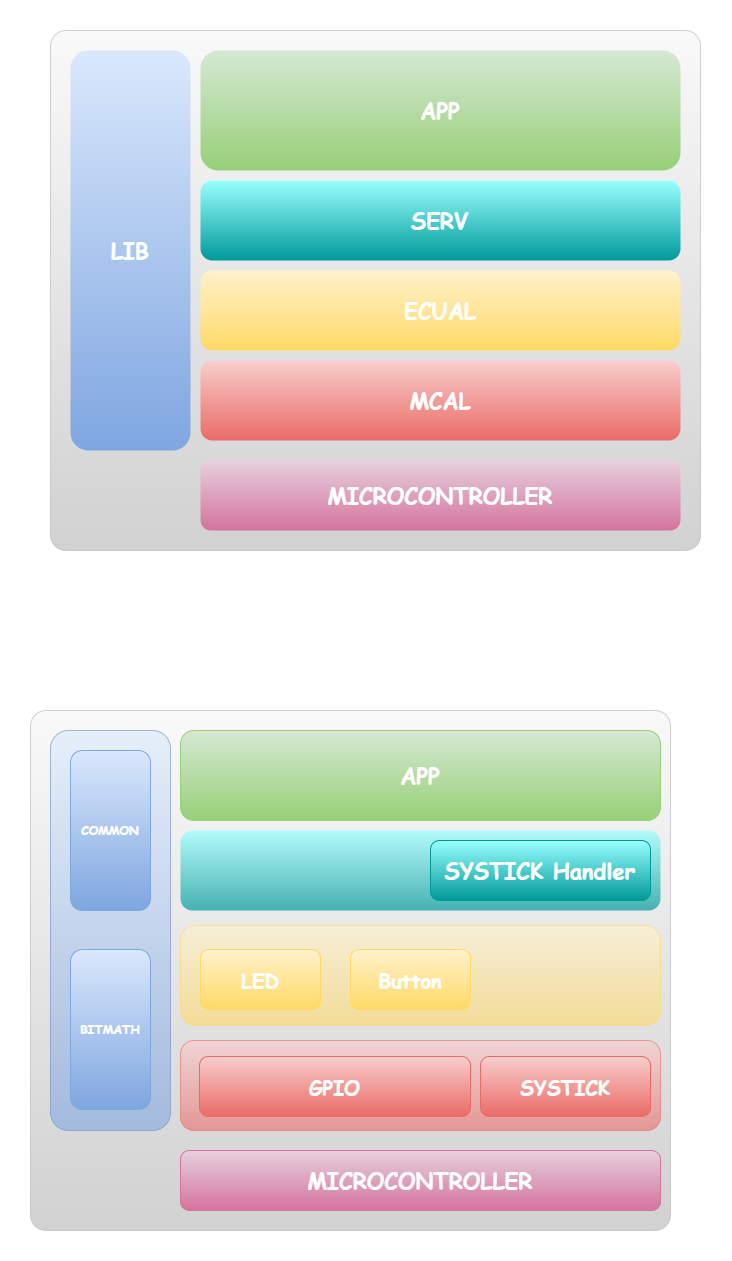

The diagram above was exported from draw.io. Its source (the exported page's mxGraphModel, read from the mxfile embedded in the PNG):
<mxGraphModel dx="314" dy="714" grid="1" gridSize="10" guides="1" tooltips="1" connect="1" arrows="1" fold="1" page="1" pageScale="1" pageWidth="850" pageHeight="1100" math="0" shadow="0">
  <root>
    <mxCell id="0" />
    <mxCell id="1" parent="0" />
    <mxCell id="-fn_32F01CiFZGLoMzf9-8" value="" style="rounded=1;whiteSpace=wrap;html=1;arcSize=3;fontSize=22;fontFamily=Comic Sans MS;fontStyle=1;opacity=60;fillColor=#f5f5f5;gradientColor=#b3b3b3;strokeColor=#B3B3B3;fontColor=#FFFFFF;" parent="1" vertex="1">
      <mxGeometry x="80" y="760" width="640" height="520" as="geometry" />
    </mxCell>
    <mxCell id="-fn_32F01CiFZGLoMzf9-9" value="" style="rounded=1;whiteSpace=wrap;html=1;fontSize=22;fontFamily=Comic Sans MS;fontStyle=1;fillColor=#dae8fc;gradientColor=#7ea6e0;strokeColor=#6c8ebf;fontColor=#FFFFFF;opacity=60;" parent="1" vertex="1">
      <mxGeometry x="100" y="780" width="120" height="400" as="geometry" />
    </mxCell>
    <mxCell id="-fn_32F01CiFZGLoMzf9-10" value="&lt;font style=&quot;font-size: 22px;&quot;&gt;&lt;span style=&quot;font-size: 22px;&quot;&gt;MICROCONTROLLER&lt;/span&gt;&lt;/font&gt;" style="rounded=1;whiteSpace=wrap;html=1;direction=south;fontSize=22;fontFamily=Comic Sans MS;fontStyle=1;fillColor=#e6d0de;gradientColor=#d5739d;strokeColor=#D5739D;gradientDirection=east;fontColor=#FFFFFF;" parent="1" vertex="1">
      <mxGeometry x="230" y="1200" width="480" height="60" as="geometry" />
    </mxCell>
    <mxCell id="-fn_32F01CiFZGLoMzf9-11" value="" style="rounded=1;whiteSpace=wrap;html=1;direction=south;fontSize=22;fontFamily=Comic Sans MS;fontStyle=1;fillColor=#f8cecc;gradientColor=#ea6b66;strokeColor=#EA6B66;gradientDirection=east;fontColor=#FFFFFF;opacity=60;" parent="1" vertex="1">
      <mxGeometry x="230" y="1090" width="480" height="90" as="geometry" />
    </mxCell>
    <mxCell id="-fn_32F01CiFZGLoMzf9-12" value="" style="rounded=1;whiteSpace=wrap;html=1;direction=south;fontSize=22;fontFamily=Comic Sans MS;fontStyle=1;fillColor=#fff2cc;gradientColor=#ffd966;strokeColor=#FFD966;gradientDirection=east;fontColor=#FFFFFF;opacity=60;" parent="1" vertex="1">
      <mxGeometry x="230" y="975" width="480" height="100" as="geometry" />
    </mxCell>
    <mxCell id="-fn_32F01CiFZGLoMzf9-13" value="&lt;font style=&quot;font-size: 22px;&quot;&gt;&lt;span style=&quot;font-size: 22px;&quot;&gt;APP&lt;/span&gt;&lt;/font&gt;" style="rounded=1;whiteSpace=wrap;html=1;direction=south;fontSize=22;fontFamily=Comic Sans MS;fontStyle=1;fillColor=#d5e8d4;gradientColor=#97d077;strokeColor=#97D077;gradientDirection=east;fontColor=#FFFFFF;" parent="1" vertex="1">
      <mxGeometry x="230" y="780" width="480" height="90" as="geometry" />
    </mxCell>
    <mxCell id="-fn_32F01CiFZGLoMzf9-14" value="COMMON" style="rounded=1;whiteSpace=wrap;html=1;direction=south;fillColor=#dae8fc;gradientColor=#7ea6e0;strokeColor=#7EA6E0;gradientDirection=east;fontFamily=Comic Sans MS;fontColor=#FFFFFF;fontStyle=1" parent="1" vertex="1">
      <mxGeometry x="120" y="800" width="80" height="160" as="geometry" />
    </mxCell>
    <mxCell id="-fn_32F01CiFZGLoMzf9-15" value="BITMATH" style="rounded=1;whiteSpace=wrap;html=1;direction=south;fillColor=#dae8fc;gradientColor=#7ea6e0;strokeColor=#7EA6E0;gradientDirection=east;fontFamily=Comic Sans MS;fontColor=#FFFFFF;fontStyle=1" parent="1" vertex="1">
      <mxGeometry x="120" y="999" width="80" height="160" as="geometry" />
    </mxCell>
    <mxCell id="-fn_32F01CiFZGLoMzf9-23" value="&lt;font size=&quot;1&quot; face=&quot;Comic Sans MS&quot; color=&quot;#ffffff&quot;&gt;&lt;b style=&quot;font-size: 20px;&quot;&gt;GPIO&lt;/b&gt;&lt;/font&gt;" style="rounded=1;whiteSpace=wrap;html=1;fillColor=#f8cecc;gradientColor=#ea6b66;strokeColor=#EA6B66;" parent="1" vertex="1">
      <mxGeometry x="249" y="1106" width="271" height="60" as="geometry" />
    </mxCell>
    <mxCell id="H70-kJ5xhj6emAYEOOr5-1" value="&lt;font size=&quot;1&quot; face=&quot;Comic Sans MS&quot; color=&quot;#ffffff&quot;&gt;&lt;b style=&quot;font-size: 20px;&quot;&gt;LED&lt;/b&gt;&lt;/font&gt;" style="rounded=1;whiteSpace=wrap;html=1;fillColor=#fff2cc;gradientColor=#ffd966;strokeColor=#FFD966;" parent="1" vertex="1">
      <mxGeometry x="250" y="999" width="120" height="60" as="geometry" />
    </mxCell>
    <mxCell id="eynTA4RFRhb1cRIujfVp-1" value="" style="rounded=1;whiteSpace=wrap;html=1;arcSize=3;fontSize=22;fontFamily=Comic Sans MS;fontStyle=1;opacity=60;fillColor=#f5f5f5;gradientColor=#B3B3B3;strokeColor=#B3B3B3;fontColor=#FFFFFF;" vertex="1" parent="1">
      <mxGeometry x="100" y="80" width="650" height="520" as="geometry" />
    </mxCell>
    <mxCell id="eynTA4RFRhb1cRIujfVp-2" value="&lt;font style=&quot;font-size: 22px;&quot;&gt;&lt;span style=&quot;font-size: 22px;&quot;&gt;LIB&lt;/span&gt;&lt;/font&gt;" style="rounded=1;whiteSpace=wrap;html=1;fontSize=22;fontFamily=Comic Sans MS;fontStyle=1;fillColor=#dae8fc;gradientColor=#7ea6e0;strokeColor=none;fontColor=#FFFFFF;" vertex="1" parent="1">
      <mxGeometry x="120" y="100" width="120" height="400" as="geometry" />
    </mxCell>
    <mxCell id="eynTA4RFRhb1cRIujfVp-3" value="&lt;font style=&quot;font-size: 22px;&quot;&gt;&lt;span style=&quot;font-size: 22px;&quot;&gt;MICROCONTROLLER&lt;/span&gt;&lt;/font&gt;" style="rounded=1;whiteSpace=wrap;html=1;direction=south;fontSize=22;fontFamily=Comic Sans MS;fontStyle=1;fillColor=#e6d0de;gradientColor=#d5739d;strokeColor=none;gradientDirection=east;fontColor=#FFFFFF;" vertex="1" parent="1">
      <mxGeometry x="250" y="510" width="480" height="70" as="geometry" />
    </mxCell>
    <mxCell id="eynTA4RFRhb1cRIujfVp-4" value="&lt;font style=&quot;font-size: 22px;&quot;&gt;&lt;span style=&quot;font-size: 22px;&quot;&gt;MCAL&lt;/span&gt;&lt;/font&gt;" style="rounded=1;whiteSpace=wrap;html=1;direction=south;fontSize=22;fontFamily=Comic Sans MS;fontStyle=1;fillColor=#f8cecc;gradientColor=#ea6b66;strokeColor=none;gradientDirection=east;fontColor=#FFFFFF;" vertex="1" parent="1">
      <mxGeometry x="250" y="410" width="480" height="80" as="geometry" />
    </mxCell>
    <mxCell id="eynTA4RFRhb1cRIujfVp-5" value="&lt;font style=&quot;font-size: 22px;&quot;&gt;&lt;span style=&quot;font-size: 22px;&quot;&gt;SERV&lt;/span&gt;&lt;/font&gt;" style="rounded=1;whiteSpace=wrap;html=1;direction=south;fontSize=22;fontFamily=Comic Sans MS;fontStyle=1;fillColor=#99FFFF;gradientColor=#009999;strokeColor=none;gradientDirection=east;fontColor=#FFFFFF;" vertex="1" parent="1">
      <mxGeometry x="250" y="230" width="480" height="80" as="geometry" />
    </mxCell>
    <mxCell id="eynTA4RFRhb1cRIujfVp-6" value="&lt;font style=&quot;font-size: 22px;&quot;&gt;&lt;span style=&quot;font-size: 22px;&quot;&gt;APP&lt;/span&gt;&lt;/font&gt;" style="rounded=1;whiteSpace=wrap;html=1;direction=south;fontSize=22;fontFamily=Comic Sans MS;fontStyle=1;fillColor=#d5e8d4;gradientColor=#97d077;strokeColor=none;gradientDirection=east;fontColor=#FFFFFF;" vertex="1" parent="1">
      <mxGeometry x="250" y="100" width="480" height="120" as="geometry" />
    </mxCell>
    <mxCell id="eynTA4RFRhb1cRIujfVp-7" value="&lt;font style=&quot;font-size: 22px;&quot;&gt;&lt;span style=&quot;font-size: 22px;&quot;&gt;ECUAL&lt;/span&gt;&lt;/font&gt;" style="rounded=1;whiteSpace=wrap;html=1;direction=south;fontSize=22;fontFamily=Comic Sans MS;fontStyle=1;fillColor=#fff2cc;gradientColor=#ffd966;strokeColor=none;gradientDirection=east;fontColor=#FFFFFF;" vertex="1" parent="1">
      <mxGeometry x="250" y="320" width="480" height="80" as="geometry" />
    </mxCell>
    <mxCell id="eynTA4RFRhb1cRIujfVp-9" value="&lt;font size=&quot;1&quot; face=&quot;Comic Sans MS&quot; color=&quot;#ffffff&quot;&gt;&lt;b style=&quot;font-size: 20px;&quot;&gt;Button&lt;/b&gt;&lt;/font&gt;" style="rounded=1;whiteSpace=wrap;html=1;fillColor=#fff2cc;gradientColor=#ffd966;strokeColor=#FFD966;" vertex="1" parent="1">
      <mxGeometry x="400" y="999" width="120" height="60" as="geometry" />
    </mxCell>
    <mxCell id="eynTA4RFRhb1cRIujfVp-10" value="" style="rounded=1;whiteSpace=wrap;html=1;direction=south;fontSize=22;fontFamily=Comic Sans MS;fontStyle=1;fillColor=#99FFFF;gradientColor=#009999;strokeColor=none;gradientDirection=east;fontColor=#FFFFFF;opacity=70;" vertex="1" parent="1">
      <mxGeometry x="230" y="880" width="480" height="80" as="geometry" />
    </mxCell>
    <mxCell id="eynTA4RFRhb1cRIujfVp-11" value="SYSTICK Handler" style="rounded=1;whiteSpace=wrap;html=1;direction=south;fontSize=22;fontFamily=Comic Sans MS;fontStyle=1;fillColor=#99FFFF;gradientColor=#009999;strokeColor=#009999;gradientDirection=east;fontColor=#FFFFFF;" vertex="1" parent="1">
      <mxGeometry x="480" y="890" width="220" height="60" as="geometry" />
    </mxCell>
    <mxCell id="eynTA4RFRhb1cRIujfVp-12" value="&lt;font size=&quot;1&quot; face=&quot;Comic Sans MS&quot; color=&quot;#ffffff&quot;&gt;&lt;b style=&quot;font-size: 20px;&quot;&gt;SYSTICK&lt;/b&gt;&lt;/font&gt;" style="rounded=1;whiteSpace=wrap;html=1;fillColor=#f8cecc;gradientColor=#ea6b66;strokeColor=#EA6B66;" vertex="1" parent="1">
      <mxGeometry x="530" y="1106" width="170" height="60" as="geometry" />
    </mxCell>
  </root>
</mxGraphModel>